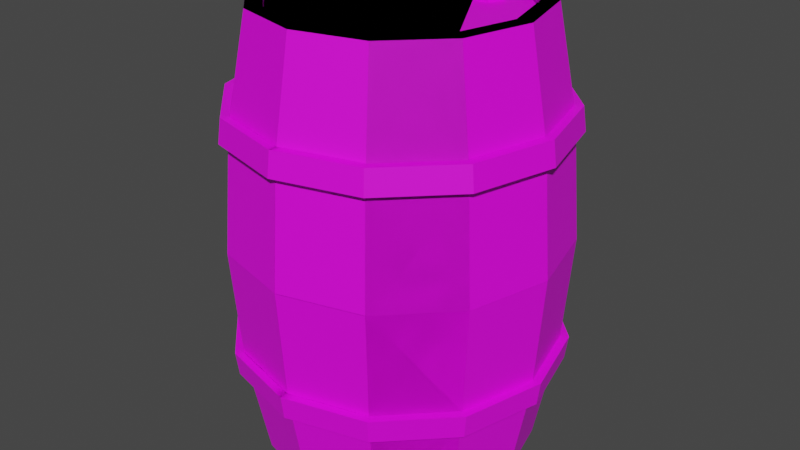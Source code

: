 # Source: Barrel.blend  (saved by Blender 3.6.13; exported with 4.5.12 LTS)
import bpy
from mathutils import Matrix  # noqa: F401  (used for matrix-valued properties, if any)

bpy.ops.wm.read_factory_settings(use_empty=True)
scene = bpy.context.scene
scene.name = 'Scene'

# ---- collections
col_collection = bpy.data.collections.new('Collection'); scene.collection.children.link(col_collection)

# ---- images (referenced by path relative to the original .blend; pixels are not part of the script)
import os
ASSET_DIR = os.environ.get("B2B_ASSET_DIR", "")  # directory of the original .blend (textures are referenced by path, not embedded)
HERE = os.path.dirname(os.path.abspath(__file__))  # packed textures are extracted next to this script under _unpacked/

def load_image(name, relpath, width, height, colorspace="sRGB"):
    """Load a texture the original file referenced (path relative to the .blend, or extracted next to this script)."""
    p = next((c for c in (os.path.join(HERE, relpath), os.path.join(ASSET_DIR, relpath)) if relpath and os.path.exists(c)), "")
    if p:
        img = bpy.data.images.load(p, check_existing=True)
        img.name = name
    else:  # same state as the original file: an image datablock whose file is absent (Cycles renders it pink)
        img = bpy.data.images.new(name, width, height)
        img.source = "FILE"
        img.filepath = "//" + (relpath or name)
    img.colorspace_settings.name = colorspace
    return img
img_uv_grid = load_image('UV_Grid', '', 1024, 1024, 'sRGB')

# ---- materials (node trees are filled in below, after node groups)
mat_material_001 = bpy.data.materials.new('Material.001')
mat_material_001.use_transparent_shadow = False

# ---- material node trees
mat_material_001.use_nodes = True; mat_material_001.node_tree.nodes.clear()
_N = mat_material_001.node_tree.nodes; _L = mat_material_001.node_tree.links
n0 = _N.new('ShaderNodeBsdfPrincipled'); n0.name = 'Principled BSDF'; n0.location = (10, 300)
n0.distribution = 'GGX'
n0.subsurface_method = 'RANDOM_WALK_SKIN'
n0.inputs[3].default_value = 1.45
n0.inputs[27].default_value = (0.0, 0.0, 0.0, 1.0)
n0.inputs[28].default_value = 1.0
n1 = _N.new('ShaderNodeOutputMaterial'); n1.name = 'Material Output'; n1.location = (300, 300)
n2 = _N.new('ShaderNodeTexImage'); n2.name = 'Image Texture'; n2.location = (-280, 275)
n2.image = img_uv_grid
_L.new(n0.outputs[0], n1.inputs[0])
_L.new(n2.outputs[0], n0.inputs[0])
n1.is_active_output = True

# ---- world
world_world = bpy.data.worlds.new('World'); scene.world = world_world
world_world.use_nodes = True; world_world.node_tree.nodes.clear()
_N = world_world.node_tree.nodes; _L = world_world.node_tree.links
n0 = _N.new('ShaderNodeOutputWorld'); n0.name = 'World Output'; n0.location = (300, 300)
n1 = _N.new('ShaderNodeBackground'); n1.name = 'Background'; n1.location = (10, 300)
n1.inputs[0].default_value = (0.05088, 0.05088, 0.05088, 1.0)
_L.new(n1.outputs[0], n0.inputs[0])
n0.is_active_output = True
world_world.color = (0.05088, 0.05088, 0.05088)
world_world.use_sun_shadow = False
world_world.sun_shadow_jitter_overblur = 0.0

# ---- meshes
me_cylinder = bpy.data.meshes.new('Cylinder')
me_cylinder.from_pydata([(3.725e-09, 0.275, 0.9), (0.1375, 0.2382, 0.9), (0.2382, 0.1375, 0.9), (0.275, 0.0, 0.9), (0.2382, -0.1375, 0.9), (0.1375, -0.2382, 0.9), (3.725e-09, -0.275, 0.9), (-0.1375, -0.2382, 0.9), (-0.2382, -0.1375, 0.9), (-0.275, 0.0, 0.9), (-0.2382, 0.1375, 0.9), (-0.1375, 0.2382, 0.9), (3.725e-09, 0.3339, 0.45), (-0.1674, -0.2894, 0.6656), (-0.1643, -0.2839, 0.7141), (0.167, 0.2892, 0.45), (-0.2898, -0.1671, 0.6656), (0.2892, 0.167, 0.45), (-0.2843, -0.1639, 0.7141), (0.3339, -4.491e-11, 0.45), (-0.3345, 1.092e-10, 0.6656), (0.2892, -0.167, 0.45), (-0.3282, 1.141e-10, 0.7141), (0.167, -0.2892, 0.45), (-0.2898, 0.1671, 0.6656), (3.725e-09, -0.3339, 0.45), (-0.2843, 0.1639, 0.7141), (-0.167, -0.2892, 0.45), (3.725e-09, 0.3342, 0.6656), (-0.2892, -0.167, 0.45), (3.725e-09, 0.3278, 0.7141), (-0.3339, -4.491e-11, 0.45), (-0.1674, 0.2894, 0.6656), (-0.2892, 0.167, 0.45), (-0.1643, 0.2839, 0.7141), (-0.167, 0.2892, 0.45), (-0.1554, 0.2692, 0.7139), (-0.1586, 0.2747, 0.6654), (3.725e-09, 0.3109, 0.7139), (3.725e-09, 0.3172, 0.6654), (-0.2692, 0.1554, 0.7139), (-0.2747, 0.1586, 0.6654), (-0.3109, -1.62e-10, 0.7139), (-0.3172, -1.669e-10, 0.6654), (-0.2692, -0.1554, 0.7139), (-0.2747, -0.1586, 0.6654), (-0.1554, -0.2692, 0.7139), (-0.1586, -0.2747, 0.6654), (3.725e-09, -0.3109, 0.7139), (3.725e-09, -0.3172, 0.6654), (0.1554, -0.2692, 0.7139), (0.1586, -0.2747, 0.6654), (0.2692, -0.1554, 0.7139), (0.2747, -0.1586, 0.6654), (0.3109, -1.62e-10, 0.7139), (0.3172, -1.669e-10, 0.6654), (0.2692, 0.1554, 0.7139), (0.2747, 0.1586, 0.6654), (0.1554, 0.2692, 0.7139), (0.1586, 0.2747, 0.6654), (3.725e-09, -0.3278, 0.7141), (3.725e-09, -0.3342, 0.6656), (0.1636, -0.2839, 0.7141), (0.1668, -0.2894, 0.6656), (0.2836, -0.1639, 0.7141), (0.2891, -0.1671, 0.6656), (0.3275, 1.141e-10, 0.7141), (0.3339, 1.092e-10, 0.6656), (0.2836, 0.1639, 0.7141), (0.2891, 0.1671, 0.6656), (0.1636, 0.2839, 0.7141), (0.1668, 0.2894, 0.6656), (3.725e-09, 0.2429, 0.9), (0.1214, 0.2103, 0.9), (0.2103, 0.1214, 0.9), (0.2429, 2.287e-10, 0.9), (0.2103, -0.1214, 0.9), (0.1214, -0.2103, 0.9), (3.725e-09, -0.2429, 0.9), (-0.1214, -0.2103, 0.9), (-0.2103, -0.1214, 0.9), (-0.2429, 2.287e-10, 0.9), (-0.2103, 0.1214, 0.9), (-0.1214, 0.2103, 0.9), (3.725e-09, 0.2429, 0.8794), (0.1214, 0.2103, 0.8794), (0.2103, 0.1214, 0.8794), (0.2429, 2.287e-10, 0.8794), (0.2103, -0.1214, 0.8794), (0.1214, -0.2103, 0.8794), (3.725e-09, -0.2429, 0.8794), (-0.1214, -0.2103, 0.8794), (-0.2103, -0.1214, 0.8794), (-0.2429, 2.287e-10, 0.8794), (-0.2103, 0.1214, 0.8794), (-0.1214, 0.2103, 0.8794), (-0.1375, 0.2382, 0.9), (-0.2382, 0.1375, 0.9), (-0.275, 0.0, 0.9), (-0.2382, -0.1375, 0.9), (-0.1375, -0.2382, 0.9), (0.1375, -0.2382, 0.9), (0.2382, -0.1375, 0.9), (0.275, 0.0, 0.9), (0.2382, 0.1375, 0.9), (0.1375, 0.2382, 0.9), (0.1674, -0.2894, 0.6656), (0.1643, -0.2839, 0.7141), (-0.167, 0.2892, 0.45), (0.2898, -0.1671, 0.6656), (-0.2892, 0.167, 0.45), (0.2843, -0.1639, 0.7141), (-0.3339, -4.491e-11, 0.45), (0.3345, 1.092e-10, 0.6656), (-0.2892, -0.167, 0.45), (0.3282, 1.141e-10, 0.7141), (-0.167, -0.2892, 0.45), (0.2898, 0.1671, 0.6656), (0.2843, 0.1639, 0.7141), (0.167, -0.2892, 0.45), (0.2892, -0.167, 0.45), (0.3339, -4.491e-11, 0.45), (0.1674, 0.2894, 0.6656), (0.2892, 0.167, 0.45), (0.1643, 0.2839, 0.7141), (0.167, 0.2892, 0.45), (0.1554, 0.2692, 0.7139), (0.1586, 0.2747, 0.6654), (0.2692, 0.1554, 0.7139), (0.2747, 0.1586, 0.6654), (0.3109, -1.62e-10, 0.7139), (0.3172, -1.669e-10, 0.6654), (0.2692, -0.1554, 0.7139), (0.2747, -0.1586, 0.6654), (0.1554, -0.2692, 0.7139), (0.1586, -0.2747, 0.6654), (-0.1554, -0.2692, 0.7139), (-0.1586, -0.2747, 0.6654), (-0.2692, -0.1554, 0.7139), (-0.2747, -0.1586, 0.6654), (-0.3109, -1.62e-10, 0.7139), (-0.3172, -1.669e-10, 0.6654), (-0.2692, 0.1554, 0.7139), (-0.2747, 0.1586, 0.6654), (-0.1554, 0.2692, 0.7139), (-0.1586, 0.2747, 0.6654), (-0.1636, -0.2839, 0.7141), (-0.1668, -0.2894, 0.6656), (-0.2836, -0.1639, 0.7141), (-0.2891, -0.1671, 0.6656), (-0.3275, 1.141e-10, 0.7141), (-0.3339, 1.092e-10, 0.6656), (-0.2836, 0.1639, 0.7141), (-0.2891, 0.1671, 0.6656), (-0.1636, 0.2839, 0.7141), (-0.1668, 0.2894, 0.6656), (-0.1214, 0.2103, 0.9), (-0.2103, 0.1214, 0.9), (-0.2429, 2.287e-10, 0.9), (-0.2103, -0.1214, 0.9), (-0.1214, -0.2103, 0.9), (0.1214, -0.2103, 0.9), (0.2103, -0.1214, 0.9), (0.2429, 2.287e-10, 0.9), (0.2103, 0.1214, 0.9), (0.1214, 0.2103, 0.9), (-0.1214, 0.2103, 0.8794), (-0.2103, 0.1214, 0.8794), (-0.2429, 2.287e-10, 0.8794), (-0.2103, -0.1214, 0.8794), (-0.1214, -0.2103, 0.8794), (0.1214, -0.2103, 0.8794), (0.2103, -0.1214, 0.8794), (0.2429, 2.287e-10, 0.8794), (0.2103, 0.1214, 0.8794), (0.1214, 0.2103, 0.8794), (3.725e-09, 0.275, 0.0), (0.1375, 0.2382, 0.0), (0.2382, 0.1375, 0.0), (0.275, 0.0, 0.0), (0.2382, -0.1375, 0.0), (0.1375, -0.2382, 0.0), (3.725e-09, -0.275, 0.0), (-0.1375, -0.2382, 0.0), (-0.2382, -0.1375, 0.0), (-0.275, 0.0, 0.0), (-0.2382, 0.1375, 0.0), (-0.1375, 0.2382, 0.0), (-0.1674, -0.2894, 0.2344), (-0.1643, -0.2839, 0.1859), (-0.2898, -0.1671, 0.2344), (-0.2843, -0.1639, 0.1859), (-0.3345, 1.092e-10, 0.2344), (-0.3282, 1.141e-10, 0.1859), (-0.2898, 0.1671, 0.2344), (-0.2843, 0.1639, 0.1859), (3.725e-09, 0.3342, 0.2344), (3.725e-09, 0.3278, 0.1859), (-0.1674, 0.2894, 0.2344), (-0.1643, 0.2839, 0.1859), (-0.1554, 0.2692, 0.1861), (-0.1586, 0.2747, 0.2346), (3.725e-09, 0.3109, 0.1861), (3.725e-09, 0.3172, 0.2346), (-0.2692, 0.1554, 0.1861), (-0.2747, 0.1586, 0.2346), (-0.3109, -1.62e-10, 0.1861), (-0.3172, -1.669e-10, 0.2346), (-0.2692, -0.1554, 0.1861), (-0.2747, -0.1586, 0.2346), (-0.1554, -0.2692, 0.1861), (-0.1586, -0.2747, 0.2346), (3.725e-09, -0.3109, 0.1861), (3.725e-09, -0.3172, 0.2346), (0.1554, -0.2692, 0.1861), (0.1586, -0.2747, 0.2346), (0.2692, -0.1554, 0.1861), (0.2747, -0.1586, 0.2346), (0.3109, -1.62e-10, 0.1861), (0.3172, -1.669e-10, 0.2346), (0.2692, 0.1554, 0.1861), (0.2747, 0.1586, 0.2346), (0.1554, 0.2692, 0.1861), (0.1586, 0.2747, 0.2346), (3.725e-09, -0.3278, 0.1859), (3.725e-09, -0.3342, 0.2344), (0.1636, -0.2839, 0.1859), (0.1668, -0.2894, 0.2344), (0.2836, -0.1639, 0.1859), (0.2891, -0.1671, 0.2344), (0.3275, 1.141e-10, 0.1859), (0.3339, 1.092e-10, 0.2344), (0.2836, 0.1639, 0.1859), (0.2891, 0.1671, 0.2344), (0.1636, 0.2839, 0.1859), (0.1668, 0.2894, 0.2344), (3.725e-09, 0.2429, 0.0), (0.1214, 0.2103, 0.0), (0.2103, 0.1214, 0.0), (0.2429, 2.287e-10, 0.0), (0.2103, -0.1214, 0.0), (0.1214, -0.2103, 0.0), (3.725e-09, -0.2429, 0.0), (-0.1214, -0.2103, 0.0), (-0.2103, -0.1214, 0.0), (-0.2429, 2.287e-10, 0.0), (-0.2103, 0.1214, 0.0), (-0.1214, 0.2103, 0.0), (3.725e-09, 0.2429, 0.02056), (0.1214, 0.2103, 0.02056), (0.2103, 0.1214, 0.02056), (0.2429, 2.287e-10, 0.02056), (0.2103, -0.1214, 0.02056), (0.1214, -0.2103, 0.02056), (3.725e-09, -0.2429, 0.02056), (-0.1214, -0.2103, 0.02056), (-0.2103, -0.1214, 0.02056), (-0.2429, 2.287e-10, 0.02056), (-0.2103, 0.1214, 0.02056), (-0.1214, 0.2103, 0.02056), (-0.1375, 0.2382, 0.0), (-0.2382, 0.1375, 0.0), (-0.275, 0.0, 0.0), (-0.2382, -0.1375, 0.0), (-0.1375, -0.2382, 0.0), (0.1375, -0.2382, 0.0), (0.2382, -0.1375, 0.0), (0.275, 0.0, 0.0), (0.2382, 0.1375, 0.0), (0.1375, 0.2382, 0.0), (0.1674, -0.2894, 0.2344), (0.1643, -0.2839, 0.1859), (0.2898, -0.1671, 0.2344), (0.2843, -0.1639, 0.1859), (0.3345, 1.092e-10, 0.2344), (0.3282, 1.141e-10, 0.1859), (0.2898, 0.1671, 0.2344), (0.2843, 0.1639, 0.1859), (0.1674, 0.2894, 0.2344), (0.1643, 0.2839, 0.1859), (0.1554, 0.2692, 0.1861), (0.1586, 0.2747, 0.2346), (0.2692, 0.1554, 0.1861), (0.2747, 0.1586, 0.2346), (0.3109, -1.62e-10, 0.1861), (0.3172, -1.669e-10, 0.2346), (0.2692, -0.1554, 0.1861), (0.2747, -0.1586, 0.2346), (0.1554, -0.2692, 0.1861), (0.1586, -0.2747, 0.2346), (-0.1554, -0.2692, 0.1861), (-0.1586, -0.2747, 0.2346), (-0.2692, -0.1554, 0.1861), (-0.2747, -0.1586, 0.2346), (-0.3109, -1.62e-10, 0.1861), (-0.3172, -1.669e-10, 0.2346), (-0.2692, 0.1554, 0.1861), (-0.2747, 0.1586, 0.2346), (-0.1554, 0.2692, 0.1861), (-0.1586, 0.2747, 0.2346), (-0.1636, -0.2839, 0.1859), (-0.1668, -0.2894, 0.2344), (-0.2836, -0.1639, 0.1859), (-0.2891, -0.1671, 0.2344), (-0.3275, 1.141e-10, 0.1859), (-0.3339, 1.092e-10, 0.2344), (-0.2836, 0.1639, 0.1859), (-0.2891, 0.1671, 0.2344), (-0.1636, 0.2839, 0.1859), (-0.1668, 0.2894, 0.2344), (-0.1214, 0.2103, 0.0), (-0.2103, 0.1214, 0.0), (-0.2429, 2.287e-10, 0.0), (-0.2103, -0.1214, 0.0), (-0.1214, -0.2103, 0.0), (0.1214, -0.2103, 0.0), (0.2103, -0.1214, 0.0), (0.2429, 2.287e-10, 0.0), (0.2103, 0.1214, 0.0), (0.1214, 0.2103, 0.0), (-0.1214, 0.2103, 0.02056), (-0.2103, 0.1214, 0.02056), (-0.2429, 2.287e-10, 0.02056), (-0.2103, -0.1214, 0.02056), (-0.1214, -0.2103, 0.02056), (0.1214, -0.2103, 0.02056), (0.2103, -0.1214, 0.02056), (0.2429, 2.287e-10, 0.02056), (0.2103, 0.1214, 0.02056), (0.1214, 0.2103, 0.02056), (0.08981, 0.1662, 0.8794), (0.05829, 0.1433, 0.8794), (0.07033, 0.1062, 0.8794), (0.1093, 0.1062, 0.8794), (0.1213, 0.1433, 0.8794), (0.08981, 0.1662, 0.8926), (0.05829, 0.1433, 0.8926), (0.07033, 0.1062, 0.8926), (0.1093, 0.1062, 0.8926), (0.1213, 0.1433, 0.8926)], [], [(28, 30, 70, 71), (53, 55, 67, 65), (38, 58, 70, 30), (45, 47, 13, 16), (52, 50, 62, 64), (37, 41, 24, 32), (59, 39, 28, 71), (44, 42, 22, 18), (51, 53, 65, 63), (36, 38, 30, 34), (58, 56, 68, 70), (43, 45, 16, 20), (46, 44, 18, 14), (32, 34, 30, 28), (24, 26, 34, 32), (20, 22, 26, 24), (16, 18, 22, 20), (13, 14, 18, 16), (61, 60, 14, 13), (63, 62, 60, 61), (65, 64, 62, 63), (67, 66, 64, 65), (69, 68, 66, 67), (71, 70, 68, 69), (36, 11, 0, 38), (33, 41, 37, 35), (38, 0, 1, 58), (35, 37, 39, 12), (40, 10, 11, 36), (31, 43, 41, 33), (42, 9, 10, 40), (29, 45, 43, 31), (44, 8, 9, 42), (27, 47, 45, 29), (46, 7, 8, 44), (25, 49, 47, 27), (48, 6, 7, 46), (23, 51, 49, 25), (50, 5, 6, 48), (21, 53, 51, 23), (52, 4, 5, 50), (19, 55, 53, 21), (54, 3, 4, 52), (17, 57, 55, 19), (56, 2, 3, 54), (15, 59, 57, 17), (58, 1, 2, 56), (12, 39, 59, 15), (50, 48, 60, 62), (39, 37, 32, 28), (54, 52, 64, 66), (47, 49, 61, 13), (40, 36, 34, 26), (55, 57, 69, 67), (48, 46, 14, 60), (41, 43, 20, 24), (56, 54, 66, 68), (49, 51, 63, 61), (42, 40, 26, 22), (57, 59, 71, 69), (5, 4, 76, 77), (0, 11, 83, 72), (2, 1, 73, 74), (9, 8, 80, 81), (6, 5, 77, 78), (3, 2, 74, 75), (10, 9, 81, 82), (7, 6, 78, 79), (4, 3, 75, 76), (11, 10, 82, 83), (1, 0, 72, 73), (8, 7, 79, 80), (75, 74, 86, 87), (82, 81, 93, 94), (79, 78, 90, 91), (76, 75, 87, 88), (83, 82, 94, 95), (73, 72, 84, 85), (80, 79, 91, 92), (77, 76, 88, 89), (72, 83, 95, 84), (74, 73, 85, 86), (81, 80, 92, 93), (78, 77, 89, 90), (92, 91, 93), (90, 94, 93, 91), (89, 95, 94, 90), (88, 84, 95, 89), (28, 155, 154, 30), (139, 149, 151, 141), (38, 30, 154, 144), (133, 109, 106, 135), (138, 148, 146, 136), (127, 122, 117, 129), (145, 155, 28, 39), (132, 111, 115, 130), (137, 147, 149, 139), (126, 124, 30, 38), (144, 154, 152, 142), (131, 113, 109, 133), (134, 107, 111, 132), (122, 28, 30, 124), (117, 122, 124, 118), (113, 117, 118, 115), (109, 113, 115, 111), (106, 109, 111, 107), (61, 106, 107, 60), (147, 61, 60, 146), (149, 147, 146, 148), (151, 149, 148, 150), (153, 151, 150, 152), (155, 153, 152, 154), (126, 38, 0, 105), (123, 125, 127, 129), (38, 144, 96, 0), (125, 12, 39, 127), (128, 126, 105, 104), (121, 123, 129, 131), (130, 128, 104, 103), (120, 121, 131, 133), (132, 130, 103, 102), (119, 120, 133, 135), (134, 132, 102, 101), (25, 119, 135, 49), (48, 134, 101, 6), (116, 25, 49, 137), (136, 48, 6, 100), (114, 116, 137, 139), (138, 136, 100, 99), (112, 114, 139, 141), (140, 138, 99, 98), (110, 112, 141, 143), (142, 140, 98, 97), (108, 110, 143, 145), (144, 142, 97, 96), (12, 108, 145, 39), (136, 146, 60, 48), (39, 28, 122, 127), (140, 150, 148, 138), (135, 106, 61, 49), (128, 118, 124, 126), (141, 151, 153, 143), (48, 60, 107, 134), (129, 117, 113, 131), (142, 152, 150, 140), (49, 61, 147, 137), (130, 115, 118, 128), (143, 153, 155, 145), (100, 160, 159, 99), (0, 72, 165, 105), (97, 157, 156, 96), (103, 163, 162, 102), (6, 78, 160, 100), (98, 158, 157, 97), (104, 164, 163, 103), (101, 161, 78, 6), (99, 159, 158, 98), (105, 165, 164, 104), (96, 156, 72, 0), (102, 162, 161, 101), (158, 168, 167, 157), (164, 174, 173, 163), (161, 171, 90, 78), (159, 169, 168, 158), (165, 175, 174, 164), (156, 166, 84, 72), (162, 172, 171, 161), (160, 170, 169, 159), (72, 84, 175, 165), (157, 167, 166, 156), (163, 173, 172, 162), (78, 90, 170, 160), (172, 173, 171), (90, 171, 173, 174), (170, 90, 174, 175), (169, 170, 175, 84), (196, 235, 234, 197), (217, 229, 231, 219), (202, 197, 234, 222), (209, 190, 188, 211), (216, 228, 226, 214), (201, 198, 194, 205), (223, 235, 196, 203), (208, 191, 193, 206), (215, 227, 229, 217), (200, 199, 197, 202), (222, 234, 232, 220), (207, 192, 190, 209), (210, 189, 191, 208), (198, 196, 197, 199), (194, 198, 199, 195), (192, 194, 195, 193), (190, 192, 193, 191), (188, 190, 191, 189), (225, 188, 189, 224), (227, 225, 224, 226), (229, 227, 226, 228), (231, 229, 228, 230), (233, 231, 230, 232), (235, 233, 232, 234), (200, 202, 176, 187), (33, 35, 201, 205), (202, 222, 177, 176), (35, 12, 203, 201), (204, 200, 187, 186), (31, 33, 205, 207), (206, 204, 186, 185), (29, 31, 207, 209), (208, 206, 185, 184), (27, 29, 209, 211), (210, 208, 184, 183), (25, 27, 211, 213), (212, 210, 183, 182), (23, 25, 213, 215), (214, 212, 182, 181), (21, 23, 215, 217), (216, 214, 181, 180), (19, 21, 217, 219), (218, 216, 180, 179), (17, 19, 219, 221), (220, 218, 179, 178), (15, 17, 221, 223), (222, 220, 178, 177), (12, 15, 223, 203), (214, 226, 224, 212), (203, 196, 198, 201), (218, 230, 228, 216), (211, 188, 225, 213), (204, 195, 199, 200), (219, 231, 233, 221), (212, 224, 189, 210), (205, 194, 192, 207), (220, 232, 230, 218), (213, 225, 227, 215), (206, 193, 195, 204), (221, 233, 235, 223), (181, 241, 240, 180), (176, 236, 247, 187), (178, 238, 237, 177), (185, 245, 244, 184), (182, 242, 241, 181), (179, 239, 238, 178), (186, 246, 245, 185), (183, 243, 242, 182), (180, 240, 239, 179), (187, 247, 246, 186), (177, 237, 236, 176), (184, 244, 243, 183), (239, 251, 250, 238), (246, 258, 257, 245), (243, 255, 254, 242), (240, 252, 251, 239), (247, 259, 258, 246), (237, 249, 248, 236), (244, 256, 255, 243), (241, 253, 252, 240), (236, 248, 259, 247), (238, 250, 249, 237), (245, 257, 256, 244), (242, 254, 253, 241), (256, 257, 255), (254, 255, 257, 258), (253, 254, 258, 259), (252, 253, 259, 248), (196, 197, 308, 309), (293, 295, 305, 303), (202, 298, 308, 197), (287, 289, 270, 272), (292, 290, 300, 302), (281, 283, 276, 278), (299, 203, 196, 309), (286, 284, 275, 273), (291, 293, 303, 301), (280, 202, 197, 279), (298, 296, 306, 308), (285, 287, 272, 274), (288, 286, 273, 271), (278, 279, 197, 196), (276, 277, 279, 278), (274, 275, 277, 276), (272, 273, 275, 274), (270, 271, 273, 272), (225, 224, 271, 270), (301, 300, 224, 225), (303, 302, 300, 301), (305, 304, 302, 303), (307, 306, 304, 305), (309, 308, 306, 307), (280, 269, 176, 202), (123, 283, 281, 125), (202, 176, 260, 298), (125, 281, 203, 12), (282, 268, 269, 280), (121, 285, 283, 123), (284, 267, 268, 282), (120, 287, 285, 121), (286, 266, 267, 284), (119, 289, 287, 120), (288, 265, 266, 286), (25, 213, 289, 119), (212, 182, 265, 288), (116, 291, 213, 25), (290, 264, 182, 212), (114, 293, 291, 116), (292, 263, 264, 290), (112, 295, 293, 114), (294, 262, 263, 292), (110, 297, 295, 112), (296, 261, 262, 294), (108, 299, 297, 110), (298, 260, 261, 296), (12, 203, 299, 108), (290, 212, 224, 300), (203, 281, 278, 196), (294, 292, 302, 304), (289, 213, 225, 270), (282, 280, 279, 277), (295, 297, 307, 305), (212, 288, 271, 224), (283, 285, 274, 276), (296, 294, 304, 306), (213, 291, 301, 225), (284, 282, 277, 275), (297, 299, 309, 307), (264, 263, 313, 314), (176, 269, 319, 236), (261, 260, 310, 311), (267, 266, 316, 317), (182, 264, 314, 242), (262, 261, 311, 312), (268, 267, 317, 318), (265, 182, 242, 315), (263, 262, 312, 313), (269, 268, 318, 319), (260, 176, 236, 310), (266, 265, 315, 316), (312, 311, 321, 322), (318, 317, 327, 328), (315, 242, 254, 325), (313, 312, 322, 323), (319, 318, 328, 329), (310, 236, 248, 320), (316, 315, 325, 326), (314, 313, 323, 324), (236, 319, 329, 248), (311, 310, 320, 321), (317, 316, 326, 327), (242, 314, 324, 254), (326, 325, 327), (254, 328, 327, 325), (324, 329, 328, 254), (323, 248, 329, 324), (333, 334, 339, 338), (331, 332, 337, 336), (334, 330, 335, 339), (332, 333, 338, 337), (330, 331, 336, 335), (338, 339, 337), (335, 336, 337, 339)])
_uv = me_cylinder.uv_layers.new(name='UVMap')
_uv.uv.foreach_set('vector', [0.5648, 0.7079, 0.5383, 0.6978, 0.568, 0.6207, 0.5888, 0.6276, 0.6401, 0.4514, 0.6268, 0.5026, 0.622, 0.5014, 0.6353, 0.4501, 0.5309, 0.6923, 0.5608, 0.6181, 0.568, 0.6207, 0.5383, 0.6978, 0.6669, 0.2839, 0.6661, 0.3229, 0.662, 0.3224, 0.6629, 0.2841, 0.6156, 0.4442, 0.6294, 0.3979, 0.634, 0.3991, 0.6204, 0.4456, 0.6216, 0.1331, 0.6479, 0.1926, 0.6428, 0.1946, 0.6155, 0.1365, 0.5962, 0.6296, 0.5741, 0.7082, 0.5648, 0.7079, 0.5888, 0.6276, 0.6474, 0.2848, 0.6399, 0.2467, 0.6444, 0.2455, 0.6512, 0.2845, 0.6523, 0.4037, 0.6401, 0.4514, 0.6353, 0.4501, 0.6475, 0.4027, 0.5911, 0.1507, 0.5361, 0.08304, 0.5415, 0.07575, 0.5968, 0.1469, 0.5608, 0.6181, 0.5822, 0.5521, 0.5883, 0.554, 0.568, 0.6207, 0.6622, 0.2416, 0.6669, 0.2839, 0.6629, 0.2841, 0.6573, 0.2427, 0.6465, 0.321, 0.6474, 0.2848, 0.6512, 0.2845, 0.6505, 0.3213, 0.6155, 0.1365, 0.5968, 0.1469, 0.5415, 0.07575, 0.5682, 0.05603, 0.6428, 0.1946, 0.6274, 0.2007, 0.5968, 0.1469, 0.6155, 0.1365, 0.6573, 0.2427, 0.6444, 0.2455, 0.6274, 0.2007, 0.6428, 0.1946, 0.6629, 0.2841, 0.6512, 0.2845, 0.6444, 0.2455, 0.6573, 0.2427, 0.662, 0.3224, 0.6505, 0.3213, 0.6512, 0.2845, 0.6629, 0.2841, 0.6536, 0.3605, 0.6461, 0.3594, 0.6505, 0.3213, 0.662, 0.3224, 0.6475, 0.4027, 0.634, 0.3991, 0.6461, 0.3594, 0.6536, 0.3605, 0.6353, 0.4501, 0.6204, 0.4456, 0.634, 0.3991, 0.6475, 0.4027, 0.622, 0.5014, 0.6053, 0.4964, 0.6204, 0.4456, 0.6353, 0.4501, 0.607, 0.5597, 0.5883, 0.554, 0.6053, 0.4964, 0.622, 0.5014, 0.5888, 0.6276, 0.568, 0.6207, 0.5883, 0.554, 0.607, 0.5597, 0.5911, 0.1507, 0.5359, 0.2138, 0.4709, 0.1976, 0.5361, 0.08304, 0.7216, 0.1835, 0.6479, 0.1926, 0.6216, 0.1331, 0.7258, 0.1114, 0.5309, 0.6923, 0.4445, 0.6401, 0.4807, 0.5821, 0.5608, 0.6181, 0.7258, 0.1114, 0.6216, 0.1331, 0.577, 0.05372, 0.7324, 0.0001517, 0.6227, 0.203, 0.5767, 0.2379, 0.5359, 0.2138, 0.5911, 0.1507, 0.7184, 0.2382, 0.6622, 0.2416, 0.6479, 0.1926, 0.7216, 0.1835, 0.6399, 0.2467, 0.6004, 0.2636, 0.5767, 0.2379, 0.6227, 0.203, 0.7158, 0.2837, 0.6669, 0.2839, 0.6622, 0.2416, 0.7184, 0.2382, 0.6474, 0.2848, 0.6124, 0.2892, 0.6004, 0.2636, 0.6399, 0.2467, 0.7132, 0.3253, 0.6661, 0.3229, 0.6669, 0.2839, 0.7158, 0.2837, 0.6465, 0.321, 0.6128, 0.3167, 0.6124, 0.2892, 0.6474, 0.2848, 0.7104, 0.3674, 0.6584, 0.3612, 0.6661, 0.3229, 0.7132, 0.3253, 0.6414, 0.3583, 0.6026, 0.3446, 0.6128, 0.3167, 0.6465, 0.321, 0.7094, 0.4112, 0.6523, 0.4037, 0.6584, 0.3612, 0.7104, 0.3674, 0.6294, 0.3979, 0.5835, 0.3783, 0.6026, 0.3446, 0.6414, 0.3583, 0.7062, 0.4599, 0.6401, 0.4514, 0.6523, 0.4037, 0.7094, 0.4112, 0.6156, 0.4442, 0.5536, 0.4173, 0.5835, 0.3783, 0.6294, 0.3979, 0.7027, 0.5128, 0.6268, 0.5026, 0.6401, 0.4514, 0.7062, 0.4599, 0.6004, 0.4949, 0.5292, 0.4681, 0.5536, 0.4173, 0.6156, 0.4442, 0.6987, 0.5738, 0.6131, 0.5612, 0.6268, 0.5026, 0.7027, 0.5128, 0.5822, 0.5521, 0.5066, 0.5239, 0.5292, 0.4681, 0.6004, 0.4949, 0.6938, 0.6462, 0.5962, 0.6296, 0.6131, 0.5612, 0.6987, 0.5738, 0.5608, 0.6181, 0.4807, 0.5821, 0.5066, 0.5239, 0.5822, 0.5521, 0.688, 0.7304, 0.5741, 0.7082, 0.5962, 0.6296, 0.6938, 0.6462, 0.6294, 0.3979, 0.6414, 0.3583, 0.6461, 0.3594, 0.634, 0.3991, 0.577, 0.05372, 0.6216, 0.1331, 0.6155, 0.1365, 0.5682, 0.05603, 0.6004, 0.4949, 0.6156, 0.4442, 0.6204, 0.4456, 0.6053, 0.4964, 0.6661, 0.3229, 0.6584, 0.3612, 0.6536, 0.3605, 0.662, 0.3224, 0.6227, 0.203, 0.5911, 0.1507, 0.5968, 0.1469, 0.6274, 0.2007, 0.6268, 0.5026, 0.6131, 0.5612, 0.607, 0.5597, 0.622, 0.5014, 0.6414, 0.3583, 0.6465, 0.321, 0.6505, 0.3213, 0.6461, 0.3594, 0.6479, 0.1926, 0.6622, 0.2416, 0.6573, 0.2427, 0.6428, 0.1946, 0.5822, 0.5521, 0.6004, 0.4949, 0.6053, 0.4964, 0.5883, 0.554, 0.6584, 0.3612, 0.6523, 0.4037, 0.6475, 0.4027, 0.6536, 0.3605, 0.6399, 0.2467, 0.6227, 0.203, 0.6274, 0.2007, 0.6444, 0.2455, 0.6131, 0.5612, 0.5962, 0.6296, 0.5888, 0.6276, 0.607, 0.5597, 0.5835, 0.3783, 0.5536, 0.4173, 0.5428, 0.4101, 0.5748, 0.3723, 0.4709, 0.1976, 0.5359, 0.2138, 0.5313, 0.2258, 0.472, 0.2158, 0.5066, 0.5239, 0.4807, 0.5821, 0.4679, 0.5751, 0.4935, 0.518, 0.6004, 0.2636, 0.6124, 0.2892, 0.6064, 0.2905, 0.5946, 0.2675, 0.6026, 0.3446, 0.5835, 0.3783, 0.5748, 0.3723, 0.5957, 0.3416, 0.5292, 0.4681, 0.5066, 0.5239, 0.4935, 0.518, 0.5167, 0.4622, 0.5767, 0.2379, 0.6004, 0.2636, 0.5946, 0.2675, 0.5712, 0.245, 0.6128, 0.3167, 0.6026, 0.3446, 0.5957, 0.3416, 0.6063, 0.3154, 0.5536, 0.4173, 0.5292, 0.4681, 0.5167, 0.4622, 0.5428, 0.4101, 0.5359, 0.2138, 0.5767, 0.2379, 0.5712, 0.245, 0.5313, 0.2258, 0.4807, 0.5821, 0.4445, 0.6401, 0.4344, 0.629, 0.4679, 0.5751, 0.6124, 0.2892, 0.6128, 0.3167, 0.6063, 0.3154, 0.6064, 0.2905, 0.5167, 0.4622, 0.4935, 0.518, 0.4846, 0.514, 0.5081, 0.4582, 0.5712, 0.245, 0.5946, 0.2675, 0.5911, 0.2704, 0.5681, 0.25, 0.6063, 0.3154, 0.5957, 0.3416, 0.5905, 0.3389, 0.6019, 0.3143, 0.5428, 0.4101, 0.5167, 0.4622, 0.5081, 0.4582, 0.535, 0.4046, 0.5313, 0.2258, 0.5712, 0.245, 0.5681, 0.25, 0.5292, 0.2334, 0.4679, 0.5751, 0.4344, 0.629, 0.4257, 0.6236, 0.4588, 0.5702, 0.6064, 0.2905, 0.6063, 0.3154, 0.6019, 0.3143, 0.6026, 0.2915, 0.5748, 0.3723, 0.5428, 0.4101, 0.535, 0.4046, 0.5694, 0.3682, 0.472, 0.2158, 0.5313, 0.2258, 0.5292, 0.2334, 0.4704, 0.2257, 0.4935, 0.518, 0.4679, 0.5751, 0.4588, 0.5702, 0.4846, 0.514, 0.5946, 0.2675, 0.6064, 0.2905, 0.6026, 0.2915, 0.5911, 0.2704, 0.5957, 0.3416, 0.5748, 0.3723, 0.5694, 0.3682, 0.5905, 0.3389, 0.6026, 0.2915, 0.6019, 0.3143, 0.5911, 0.2704, 0.5905, 0.3389, 0.5681, 0.25, 0.5911, 0.2704, 0.6019, 0.3143, 0.5694, 0.3682, 0.5292, 0.2334, 0.5681, 0.25, 0.5905, 0.3389, 0.535, 0.4046, 0.4704, 0.2257, 0.5292, 0.2334, 0.5694, 0.3682, 0.102, 0.8508, 0.1537, 0.8165, 0.1636, 0.8301, 0.1143, 0.8671, 0.2885, 0.7272, 0.2911, 0.7317, 0.2457, 0.758, 0.2433, 0.7541, 0.1197, 0.8713, 0.1143, 0.8671, 0.1636, 0.8301, 0.167, 0.8349, 0.2752, 0.1655, 0.2766, 0.1591, 0.34, 0.1743, 0.3386, 0.1806, 0.3018, 0.7503, 0.2993, 0.7457, 0.3476, 0.72, 0.3501, 0.7252, 0.08343, 0.1255, 0.08467, 0.1194, 0.1477, 0.1316, 0.1464, 0.138, 0.1505, 0.8115, 0.1537, 0.8165, 0.102, 0.8508, 0.09988, 0.8443, 0.2827, 0.133, 0.2811, 0.1395, 0.2159, 0.125, 0.2174, 0.1178, 0.3372, 0.7004, 0.34, 0.7055, 0.2911, 0.7317, 0.2885, 0.7272, 0.08913, 0.09427, 0.08793, 0.1005, 0.02142, 0.08518, 0.02452, 0.07935, 0.167, 0.8349, 0.1636, 0.8301, 0.21, 0.7993, 0.2129, 0.8037, 0.2107, 0.1516, 0.2122, 0.1446, 0.2766, 0.1591, 0.2752, 0.1655, 0.3464, 0.1488, 0.3449, 0.1552, 0.2811, 0.1395, 0.2827, 0.133, 0.08467, 0.1194, 0.01611, 0.1071, 0.02142, 0.08518, 0.08793, 0.1005, 0.1477, 0.1316, 0.08467, 0.1194, 0.08793, 0.1005, 0.151, 0.1122, 0.2122, 0.1446, 0.1477, 0.1316, 0.151, 0.1122, 0.2159, 0.125, 0.2766, 0.1591, 0.2122, 0.1446, 0.2159, 0.125, 0.2811, 0.1395, 0.34, 0.1743, 0.2766, 0.1591, 0.2811, 0.1395, 0.3449, 0.1552, 0.4103, 0.1918, 0.34, 0.1743, 0.3449, 0.1552, 0.4145, 0.1687, 0.34, 0.7055, 0.3934, 0.6766, 0.402, 0.6946, 0.3476, 0.72, 0.2911, 0.7317, 0.34, 0.7055, 0.3476, 0.72, 0.2993, 0.7457, 0.2457, 0.758, 0.2911, 0.7317, 0.2993, 0.7457, 0.2543, 0.7717, 0.2008, 0.7856, 0.2457, 0.758, 0.2543, 0.7717, 0.21, 0.7993, 0.1537, 0.8165, 0.2008, 0.7856, 0.21, 0.7993, 0.1636, 0.8301, 0.08913, 0.09427, 0.02452, 0.07935, 0.04826, 0.0001517, 0.1086, 0.01505, 0.132, 0.2174, 0.06906, 0.21, 0.08343, 0.1255, 0.1464, 0.138, 0.1197, 0.8713, 0.167, 0.8349, 0.2073, 0.8895, 0.1672, 0.923, 0.06906, 0.21, 0.0001517, 0.205, 0.01668, 0.1135, 0.08343, 0.1255, 0.1522, 0.1057, 0.08913, 0.09427, 0.1086, 0.01505, 0.1704, 0.0264, 0.1927, 0.2285, 0.132, 0.2174, 0.1464, 0.138, 0.2107, 0.1516, 0.2174, 0.1178, 0.1522, 0.1057, 0.1704, 0.0264, 0.2357, 0.03821, 0.2529, 0.2448, 0.1927, 0.2285, 0.2107, 0.1516, 0.2752, 0.1655, 0.2827, 0.133, 0.2174, 0.1178, 0.2357, 0.03821, 0.3009, 0.05237, 0.3136, 0.2657, 0.2529, 0.2448, 0.2752, 0.1655, 0.3386, 0.1806, 0.3464, 0.1488, 0.2827, 0.133, 0.3009, 0.05237, 0.3636, 0.06656, 0.3806, 0.2922, 0.3136, 0.2657, 0.3386, 0.1806, 0.4071, 0.1977, 0.414, 0.1619, 0.3464, 0.1488, 0.3636, 0.06656, 0.4254, 0.07741, 0.3022, 0.6369, 0.3524, 0.6057, 0.3888, 0.6717, 0.3372, 0.7004, 0.3501, 0.7252, 0.4031, 0.7011, 0.4254, 0.767, 0.3767, 0.7862, 0.2546, 0.6662, 0.3022, 0.6369, 0.3372, 0.7004, 0.2885, 0.7272, 0.3018, 0.7503, 0.3501, 0.7252, 0.3767, 0.7862, 0.3318, 0.8079, 0.2087, 0.6935, 0.2546, 0.6662, 0.2885, 0.7272, 0.2433, 0.7541, 0.2567, 0.7757, 0.3018, 0.7503, 0.3318, 0.8079, 0.2895, 0.8319, 0.1623, 0.7199, 0.2087, 0.6935, 0.2433, 0.7541, 0.198, 0.7812, 0.2129, 0.8037, 0.2567, 0.7757, 0.2895, 0.8319, 0.2484, 0.859, 0.1134, 0.7469, 0.1623, 0.7199, 0.198, 0.7812, 0.1505, 0.8115, 0.167, 0.8349, 0.2129, 0.8037, 0.2484, 0.859, 0.2073, 0.8895, 0.05933, 0.7757, 0.1134, 0.7469, 0.1505, 0.8115, 0.09988, 0.8443, 0.3501, 0.7252, 0.3476, 0.72, 0.402, 0.6946, 0.4031, 0.7011, 0.01668, 0.1135, 0.01611, 0.1071, 0.08467, 0.1194, 0.08343, 0.1255, 0.2567, 0.7757, 0.2543, 0.7717, 0.2993, 0.7457, 0.3018, 0.7503, 0.3386, 0.1806, 0.34, 0.1743, 0.4103, 0.1918, 0.4071, 0.1977, 0.1522, 0.1057, 0.151, 0.1122, 0.08793, 0.1005, 0.08913, 0.09427, 0.2433, 0.7541, 0.2457, 0.758, 0.2008, 0.7856, 0.198, 0.7812, 0.414, 0.1619, 0.4145, 0.1687, 0.3449, 0.1552, 0.3464, 0.1488, 0.1464, 0.138, 0.1477, 0.1316, 0.2122, 0.1446, 0.2107, 0.1516, 0.2129, 0.8037, 0.21, 0.7993, 0.2543, 0.7717, 0.2567, 0.7757, 0.3888, 0.6717, 0.3934, 0.6766, 0.34, 0.7055, 0.3372, 0.7004, 0.2174, 0.1178, 0.2159, 0.125, 0.151, 0.1122, 0.1522, 0.1057, 0.198, 0.7812, 0.2008, 0.7856, 0.1537, 0.8165, 0.1505, 0.8115, 0.6231, 0.8812, 0.6121, 0.8828, 0.596, 0.8385, 0.6068, 0.8328, 0.4257, 0.8656, 0.4367, 0.8682, 0.438, 0.913, 0.4271, 0.9157, 0.5311, 0.7544, 0.5254, 0.7651, 0.4772, 0.7462, 0.4798, 0.7346, 0.4869, 0.9912, 0.4912, 0.981, 0.5359, 0.9886, 0.5372, 0.9998, 0.6218, 0.9312, 0.611, 0.928, 0.6121, 0.8828, 0.6231, 0.8812, 0.5747, 0.7881, 0.5661, 0.7967, 0.5254, 0.7651, 0.5311, 0.7544, 0.4479, 0.9604, 0.4563, 0.9535, 0.4912, 0.981, 0.4869, 0.9912, 0.5864, 0.9805, 0.5794, 0.9711, 0.6108, 0.9334, 0.622, 0.9387, 0.6068, 0.8328, 0.596, 0.8385, 0.5661, 0.7967, 0.5747, 0.7881, 0.4271, 0.9157, 0.438, 0.913, 0.4563, 0.9535, 0.4479, 0.9604, 0.4798, 0.7346, 0.4772, 0.7462, 0.428, 0.7427, 0.4257, 0.7307, 0.5372, 0.9998, 0.5359, 0.9886, 0.5794, 0.9711, 0.5864, 0.9805, 0.5661, 0.7967, 0.5603, 0.8023, 0.5214, 0.7721, 0.5254, 0.7651, 0.4563, 0.9535, 0.4621, 0.9492, 0.4943, 0.9744, 0.4912, 0.981, 0.5794, 0.9711, 0.5746, 0.9646, 0.6042, 0.9279, 0.6108, 0.9334, 0.596, 0.8385, 0.589, 0.8423, 0.5603, 0.8023, 0.5661, 0.7967, 0.438, 0.913, 0.4448, 0.9115, 0.4621, 0.9492, 0.4563, 0.9535, 0.4772, 0.7462, 0.4754, 0.7543, 0.4274, 0.7506, 0.428, 0.7427, 0.5359, 0.9886, 0.5352, 0.9811, 0.5746, 0.9646, 0.5794, 0.9711, 0.6121, 0.8828, 0.6049, 0.8839, 0.589, 0.8423, 0.596, 0.8385, 0.4367, 0.8682, 0.4434, 0.868, 0.4448, 0.9115, 0.438, 0.913, 0.5254, 0.7651, 0.5214, 0.7721, 0.4754, 0.7543, 0.4772, 0.7462, 0.4912, 0.981, 0.4943, 0.9744, 0.5352, 0.9811, 0.5359, 0.9886, 0.611, 0.928, 0.6042, 0.9279, 0.6049, 0.8839, 0.6121, 0.8828, 0.5352, 0.9811, 0.4943, 0.9744, 0.5746, 0.9646, 0.6042, 0.9279, 0.5746, 0.9646, 0.4943, 0.9744, 0.4621, 0.9492, 0.6049, 0.8839, 0.6042, 0.9279, 0.4621, 0.9492, 0.4448, 0.9115, 0.589, 0.8423, 0.6049, 0.8839, 0.4448, 0.9115, 0.4434, 0.868, 0.8154, 0.7264, 0.8022, 0.6426, 0.8239, 0.6386, 0.8434, 0.7198, 0.7719, 0.4585, 0.7768, 0.4578, 0.7835, 0.5112, 0.7786, 0.5117, 0.8515, 0.7153, 0.8434, 0.7198, 0.8239, 0.6386, 0.8314, 0.6368, 0.7644, 0.2898, 0.7684, 0.2905, 0.7647, 0.3289, 0.7606, 0.3289, 0.7971, 0.4547, 0.7922, 0.4555, 0.7842, 0.4081, 0.7889, 0.4073, 0.8265, 0.1454, 0.8322, 0.1494, 0.7984, 0.2039, 0.7935, 0.2013, 0.7945, 0.6437, 0.8022, 0.6426, 0.8154, 0.7264, 0.8061, 0.7254, 0.7836, 0.2933, 0.7799, 0.2926, 0.7909, 0.2543, 0.7952, 0.2561, 0.7658, 0.4101, 0.7705, 0.4096, 0.7768, 0.4578, 0.7719, 0.4585, 0.8546, 0.1663, 0.8495, 0.1619, 0.9123, 0.09798, 0.9169, 0.1058, 0.8314, 0.6368, 0.8239, 0.6386, 0.8109, 0.5688, 0.8172, 0.5676, 0.7736, 0.2482, 0.7784, 0.2498, 0.7684, 0.2905, 0.7644, 0.2898, 0.7804, 0.3293, 0.7764, 0.3291, 0.7799, 0.2926, 0.7836, 0.2933, 0.8322, 0.1494, 0.8883, 0.07538, 0.9123, 0.09798, 0.8495, 0.1619, 0.7984, 0.2039, 0.8322, 0.1494, 0.8495, 0.1619, 0.8129, 0.2117, 0.7784, 0.2498, 0.7984, 0.2039, 0.8129, 0.2117, 0.7909, 0.2543, 0.7684, 0.2905, 0.7784, 0.2498, 0.7909, 0.2543, 0.7799, 0.2926, 0.7647, 0.3289, 0.7684, 0.2905, 0.7799, 0.2926, 0.7764, 0.3291, 0.7688, 0.368, 0.7647, 0.3289, 0.7764, 0.3291, 0.7764, 0.3677, 0.7705, 0.4096, 0.7688, 0.368, 0.7764, 0.3677, 0.7842, 0.4081, 0.7768, 0.4578, 0.7705, 0.4096, 0.7842, 0.4081, 0.7922, 0.4555, 0.7835, 0.5112, 0.7768, 0.4578, 0.7922, 0.4555, 0.8009, 0.5083, 0.7909, 0.5717, 0.7835, 0.5112, 0.8009, 0.5083, 0.8109, 0.5688, 0.8022, 0.6426, 0.7909, 0.5717, 0.8109, 0.5688, 0.8239, 0.6386, 0.8546, 0.1663, 0.9169, 0.1058, 0.968, 0.2263, 0.902, 0.2351, 0.7216, 0.1835, 0.7258, 0.1114, 0.8265, 0.1454, 0.7935, 0.2013, 0.8515, 0.7153, 0.8314, 0.6368, 0.9163, 0.6104, 0.9456, 0.6742, 0.7258, 0.1114, 0.7324, 0.0001517, 0.8799, 0.07207, 0.8265, 0.1454, 0.8174, 0.2146, 0.8546, 0.1663, 0.902, 0.2351, 0.8589, 0.2544, 0.7184, 0.2382, 0.7216, 0.1835, 0.7935, 0.2013, 0.7736, 0.2482, 0.7952, 0.2561, 0.8174, 0.2146, 0.8589, 0.2544, 0.8325, 0.2774, 0.7158, 0.2837, 0.7184, 0.2382, 0.7736, 0.2482, 0.7644, 0.2898, 0.7836, 0.2933, 0.7952, 0.2561, 0.8325, 0.2774, 0.8179, 0.3016, 0.7132, 0.3253, 0.7158, 0.2837, 0.7644, 0.2898, 0.7606, 0.3289, 0.7804, 0.3293, 0.7836, 0.2933, 0.8179, 0.3016, 0.8147, 0.3287, 0.7104, 0.3674, 0.7132, 0.3253, 0.7606, 0.3289, 0.764, 0.3682, 0.7813, 0.3671, 0.7804, 0.3293, 0.8147, 0.3287, 0.8209, 0.3577, 0.7094, 0.4112, 0.7104, 0.3674, 0.764, 0.3682, 0.7658, 0.4101, 0.7889, 0.4073, 0.7813, 0.3671, 0.8209, 0.3577, 0.8371, 0.3929, 0.7062, 0.4599, 0.7094, 0.4112, 0.7658, 0.4101, 0.7719, 0.4585, 0.7971, 0.4547, 0.7889, 0.4073, 0.8371, 0.3929, 0.8618, 0.4349, 0.7027, 0.5128, 0.7062, 0.4599, 0.7719, 0.4585, 0.7786, 0.5117, 0.8061, 0.5074, 0.7971, 0.4547, 0.8618, 0.4349, 0.881, 0.4897, 0.6987, 0.5738, 0.7027, 0.5128, 0.7786, 0.5117, 0.7846, 0.5725, 0.8172, 0.5676, 0.8061, 0.5074, 0.881, 0.4897, 0.897, 0.5487, 0.6938, 0.6462, 0.6987, 0.5738, 0.7846, 0.5725, 0.7945, 0.6437, 0.8314, 0.6368, 0.8172, 0.5676, 0.897, 0.5487, 0.9163, 0.6104, 0.688, 0.7304, 0.6938, 0.6462, 0.7945, 0.6437, 0.8061, 0.7254, 0.7889, 0.4073, 0.7842, 0.4081, 0.7764, 0.3677, 0.7813, 0.3671, 0.8799, 0.07207, 0.8883, 0.07538, 0.8322, 0.1494, 0.8265, 0.1454, 0.8061, 0.5074, 0.8009, 0.5083, 0.7922, 0.4555, 0.7971, 0.4547, 0.7606, 0.3289, 0.7647, 0.3289, 0.7688, 0.368, 0.764, 0.3682, 0.8174, 0.2146, 0.8129, 0.2117, 0.8495, 0.1619, 0.8546, 0.1663, 0.7786, 0.5117, 0.7835, 0.5112, 0.7909, 0.5717, 0.7846, 0.5725, 0.7813, 0.3671, 0.7764, 0.3677, 0.7764, 0.3291, 0.7804, 0.3293, 0.7935, 0.2013, 0.7984, 0.2039, 0.7784, 0.2498, 0.7736, 0.2482, 0.8172, 0.5676, 0.8109, 0.5688, 0.8009, 0.5083, 0.8061, 0.5074, 0.764, 0.3682, 0.7688, 0.368, 0.7705, 0.4096, 0.7658, 0.4101, 0.7952, 0.2561, 0.7909, 0.2543, 0.8129, 0.2117, 0.8174, 0.2146, 0.7846, 0.5725, 0.7909, 0.5717, 0.8022, 0.6426, 0.7945, 0.6437, 0.8371, 0.3929, 0.8459, 0.3881, 0.8749, 0.4287, 0.8618, 0.4349, 0.968, 0.2263, 0.965, 0.2441, 0.9052, 0.2475, 0.902, 0.2351, 0.897, 0.5487, 0.9109, 0.5444, 0.9298, 0.605, 0.9163, 0.6104, 0.8325, 0.2774, 0.8378, 0.2819, 0.8236, 0.3034, 0.8179, 0.3016, 0.8209, 0.3577, 0.8287, 0.3552, 0.8459, 0.3881, 0.8371, 0.3929, 0.881, 0.4897, 0.8945, 0.4852, 0.9109, 0.5444, 0.897, 0.5487, 0.8589, 0.2544, 0.8636, 0.2621, 0.8378, 0.2819, 0.8325, 0.2774, 0.8147, 0.3287, 0.8209, 0.3281, 0.8287, 0.3552, 0.8209, 0.3577, 0.8618, 0.4349, 0.8749, 0.4287, 0.8945, 0.4852, 0.881, 0.4897, 0.902, 0.2351, 0.9052, 0.2475, 0.8636, 0.2621, 0.8589, 0.2544, 0.9163, 0.6104, 0.9298, 0.605, 0.9587, 0.6629, 0.9456, 0.6742, 0.8179, 0.3016, 0.8236, 0.3034, 0.8209, 0.3281, 0.8147, 0.3287, 0.8945, 0.4852, 0.9037, 0.4823, 0.9203, 0.5415, 0.9109, 0.5444, 0.8636, 0.2621, 0.8661, 0.2674, 0.841, 0.2852, 0.8378, 0.2819, 0.8209, 0.3281, 0.8254, 0.3275, 0.8342, 0.3531, 0.8287, 0.3552, 0.8749, 0.4287, 0.8833, 0.424, 0.9037, 0.4823, 0.8945, 0.4852, 0.9052, 0.2475, 0.9065, 0.2552, 0.8661, 0.2674, 0.8636, 0.2621, 0.9298, 0.605, 0.9395, 0.601, 0.968, 0.6582, 0.9587, 0.6629, 0.8236, 0.3034, 0.8273, 0.3049, 0.8254, 0.3275, 0.8209, 0.3281, 0.8459, 0.3881, 0.8517, 0.3845, 0.8833, 0.424, 0.8749, 0.4287, 0.965, 0.2441, 0.9654, 0.254, 0.9065, 0.2552, 0.9052, 0.2475, 0.9109, 0.5444, 0.9203, 0.5415, 0.9395, 0.601, 0.9298, 0.605, 0.8378, 0.2819, 0.841, 0.2852, 0.8273, 0.3049, 0.8236, 0.3034, 0.8287, 0.3552, 0.8342, 0.3531, 0.8517, 0.3845, 0.8459, 0.3881, 0.8273, 0.3049, 0.841, 0.2852, 0.8254, 0.3275, 0.8342, 0.3531, 0.8254, 0.3275, 0.841, 0.2852, 0.8661, 0.2674, 0.8517, 0.3845, 0.8342, 0.3531, 0.8661, 0.2674, 0.9065, 0.2552, 0.8833, 0.424, 0.8517, 0.3845, 0.9065, 0.2552, 0.9654, 0.254, 0.02205, 0.6992, 0.01575, 0.6801, 0.07261, 0.6614, 0.07827, 0.6766, 0.2179, 0.6082, 0.175, 0.6345, 0.1727, 0.6307, 0.2152, 0.604, 0.01544, 0.6734, 0.0707, 0.6561, 0.07261, 0.6614, 0.01575, 0.6801, 0.2281, 0.3151, 0.279, 0.3421, 0.2759, 0.347, 0.2258, 0.3202, 0.204, 0.5869, 0.2456, 0.5558, 0.2491, 0.56, 0.2069, 0.591, 0.06688, 0.2918, 0.1221, 0.2904, 0.1218, 0.2958, 0.06732, 0.2973, 0.08061, 0.6819, 0.02609, 0.7045, 0.02205, 0.6992, 0.07827, 0.6766, 0.2168, 0.3397, 0.17, 0.3234, 0.1713, 0.318, 0.2191, 0.335, 0.2621, 0.5773, 0.2179, 0.6082, 0.2152, 0.604, 0.2588, 0.5727, 0.06876, 0.3191, 0.01092, 0.3299, 0.008326, 0.3245, 0.06823, 0.3138, 0.0707, 0.6561, 0.119, 0.6356, 0.1212, 0.6402, 0.07261, 0.6614, 0.1762, 0.2969, 0.2281, 0.3151, 0.2258, 0.3202, 0.1749, 0.3027, 0.2632, 0.3664, 0.2168, 0.3397, 0.2191, 0.335, 0.2664, 0.3618, 0.06732, 0.2973, 0.06823, 0.3138, 0.008326, 0.3245, 0.004361, 0.3038, 0.1218, 0.2958, 0.1207, 0.3115, 0.06823, 0.3138, 0.06732, 0.2973, 0.1749, 0.3027, 0.1713, 0.318, 0.1207, 0.3115, 0.1218, 0.2958, 0.2258, 0.3202, 0.2191, 0.335, 0.1713, 0.318, 0.1749, 0.3027, 0.2759, 0.347, 0.2664, 0.3618, 0.2191, 0.335, 0.2258, 0.3202, 0.3333, 0.3863, 0.3186, 0.4046, 0.2664, 0.3618, 0.2759, 0.347, 0.2588, 0.5727, 0.2491, 0.56, 0.2931, 0.5214, 0.3061, 0.5363, 0.2152, 0.604, 0.2069, 0.591, 0.2491, 0.56, 0.2588, 0.5727, 0.1727, 0.6307, 0.165, 0.6173, 0.2069, 0.591, 0.2152, 0.604, 0.128, 0.6543, 0.1212, 0.6402, 0.165, 0.6173, 0.1727, 0.6307, 0.07827, 0.6766, 0.07261, 0.6614, 0.1212, 0.6402, 0.128, 0.6543, 0.06876, 0.3191, 0.08364, 0.3814, 0.04005, 0.4073, 0.01092, 0.3299, 0.132, 0.2174, 0.1221, 0.2904, 0.06688, 0.2918, 0.06906, 0.21, 0.01544, 0.6734, 0.005775, 0.604, 0.05205, 0.5974, 0.0707, 0.6561, 0.06906, 0.21, 0.06688, 0.2918, 0.00532, 0.2979, 0.0001517, 0.205, 0.1205, 0.3167, 0.1232, 0.3711, 0.08364, 0.3814, 0.06876, 0.3191, 0.1927, 0.2285, 0.1762, 0.2969, 0.1221, 0.2904, 0.132, 0.2174, 0.17, 0.3234, 0.1593, 0.3714, 0.1232, 0.3711, 0.1205, 0.3167, 0.2529, 0.2448, 0.2281, 0.3151, 0.1762, 0.2969, 0.1927, 0.2285, 0.2168, 0.3397, 0.193, 0.3834, 0.1593, 0.3714, 0.17, 0.3234, 0.3136, 0.2657, 0.279, 0.3421, 0.2281, 0.3151, 0.2529, 0.2448, 0.2632, 0.3664, 0.2203, 0.412, 0.193, 0.3834, 0.2168, 0.3397, 0.3806, 0.2922, 0.3354, 0.38, 0.279, 0.3421, 0.3136, 0.2657, 0.3131, 0.4085, 0.2389, 0.4603, 0.2203, 0.412, 0.2632, 0.3664, 0.3022, 0.6369, 0.2621, 0.5773, 0.3086, 0.5424, 0.3524, 0.6057, 0.2456, 0.5558, 0.2048, 0.5107, 0.2348, 0.4724, 0.2877, 0.5179, 0.2546, 0.6662, 0.2179, 0.6082, 0.2621, 0.5773, 0.3022, 0.6369, 0.204, 0.5869, 0.1698, 0.5384, 0.2048, 0.5107, 0.2456, 0.5558, 0.2087, 0.6935, 0.175, 0.6345, 0.2179, 0.6082, 0.2546, 0.6662, 0.1628, 0.6134, 0.1331, 0.5627, 0.1698, 0.5384, 0.204, 0.5869, 0.1623, 0.7199, 0.1303, 0.6589, 0.175, 0.6345, 0.2087, 0.6935, 0.119, 0.6356, 0.09435, 0.5829, 0.1331, 0.5627, 0.1628, 0.6134, 0.1134, 0.7469, 0.08061, 0.6819, 0.1303, 0.6589, 0.1623, 0.7199, 0.0707, 0.6561, 0.05205, 0.5974, 0.09435, 0.5829, 0.119, 0.6356, 0.05933, 0.7757, 0.02609, 0.7045, 0.08061, 0.6819, 0.1134, 0.7469, 0.2456, 0.5558, 0.2877, 0.5179, 0.2931, 0.5214, 0.2491, 0.56, 0.00532, 0.2979, 0.06688, 0.2918, 0.06732, 0.2973, 0.004361, 0.3038, 0.1628, 0.6134, 0.204, 0.5869, 0.2069, 0.591, 0.165, 0.6173, 0.279, 0.3421, 0.3354, 0.38, 0.3333, 0.3863, 0.2759, 0.347, 0.1205, 0.3167, 0.06876, 0.3191, 0.06823, 0.3138, 0.1207, 0.3115, 0.175, 0.6345, 0.1303, 0.6589, 0.128, 0.6543, 0.1727, 0.6307, 0.3131, 0.4085, 0.2632, 0.3664, 0.2664, 0.3618, 0.3186, 0.4046, 0.1221, 0.2904, 0.1762, 0.2969, 0.1749, 0.3027, 0.1218, 0.2958, 0.119, 0.6356, 0.1628, 0.6134, 0.165, 0.6173, 0.1212, 0.6402, 0.3086, 0.5424, 0.2621, 0.5773, 0.2588, 0.5727, 0.3061, 0.5363, 0.17, 0.3234, 0.1205, 0.3167, 0.1207, 0.3115, 0.1713, 0.318, 0.1303, 0.6589, 0.08061, 0.6819, 0.07827, 0.6766, 0.128, 0.6543, 0.2048, 0.5107, 0.1698, 0.5384, 0.164, 0.53, 0.1972, 0.5031, 0.04005, 0.4073, 0.08364, 0.3814, 0.08776, 0.391, 0.04981, 0.4162, 0.09435, 0.5829, 0.05205, 0.5974, 0.0498, 0.5876, 0.09051, 0.5735, 0.1593, 0.3714, 0.193, 0.3834, 0.1884, 0.3902, 0.1578, 0.3793, 0.2348, 0.4724, 0.2048, 0.5107, 0.1972, 0.5031, 0.2237, 0.4678, 0.1331, 0.5627, 0.09435, 0.5829, 0.09051, 0.5735, 0.1281, 0.5539, 0.1232, 0.3711, 0.1593, 0.3714, 0.1578, 0.3793, 0.1243, 0.3795, 0.2203, 0.412, 0.2389, 0.4603, 0.2267, 0.4612, 0.2122, 0.4168, 0.1698, 0.5384, 0.1331, 0.5627, 0.1281, 0.5539, 0.164, 0.53, 0.08364, 0.3814, 0.1232, 0.3711, 0.1243, 0.3795, 0.08776, 0.391, 0.05205, 0.5974, 0.005775, 0.604, 0.007064, 0.594, 0.0498, 0.5876, 0.193, 0.3834, 0.2203, 0.412, 0.2122, 0.4168, 0.1884, 0.3902, 0.1281, 0.5539, 0.09051, 0.5735, 0.08789, 0.5673, 0.1247, 0.5481, 0.1243, 0.3795, 0.1578, 0.3793, 0.157, 0.3845, 0.1253, 0.3851, 0.2122, 0.4168, 0.2267, 0.4612, 0.2183, 0.4638, 0.2063, 0.42, 0.164, 0.53, 0.1281, 0.5539, 0.1247, 0.5481, 0.1598, 0.5243, 0.08776, 0.391, 0.1243, 0.3795, 0.1253, 0.3851, 0.09067, 0.3968, 0.0498, 0.5876, 0.007064, 0.594, 0.006028, 0.5871, 0.04816, 0.5808, 0.1884, 0.3902, 0.2122, 0.4168, 0.2063, 0.42, 0.1854, 0.3947, 0.1972, 0.5031, 0.164, 0.53, 0.1598, 0.5243, 0.1923, 0.4985, 0.04981, 0.4162, 0.08776, 0.391, 0.09067, 0.3968, 0.05392, 0.4222, 0.09051, 0.5735, 0.0498, 0.5876, 0.04816, 0.5808, 0.08789, 0.5673, 0.1578, 0.3793, 0.1884, 0.3902, 0.1854, 0.3947, 0.157, 0.3845, 0.2237, 0.4678, 0.1972, 0.5031, 0.1923, 0.4985, 0.2183, 0.4638, 0.1854, 0.3947, 0.2063, 0.42, 0.157, 0.3845, 0.2183, 0.4638, 0.1253, 0.3851, 0.157, 0.3845, 0.2063, 0.42, 0.1923, 0.4985, 0.09067, 0.3968, 0.1253, 0.3851, 0.2183, 0.4638, 0.1598, 0.5243, 0.05392, 0.4222, 0.09067, 0.3968, 0.1923, 0.4985, 0.6495, 0.7307, 0.6537, 0.7497, 0.6473, 0.7479, 0.6456, 0.7366, 0.6234, 0.749, 0.63, 0.7307, 0.6344, 0.736, 0.6298, 0.7467, 0.6537, 0.7497, 0.6384, 0.7615, 0.6379, 0.7544, 0.6473, 0.7479, 0.63, 0.7307, 0.6495, 0.7307, 0.6456, 0.7366, 0.6344, 0.736, 0.6384, 0.7615, 0.6234, 0.749, 0.6298, 0.7467, 0.6379, 0.7544, 0.6456, 0.7366, 0.6473, 0.7479, 0.6344, 0.736, 0.6379, 0.7544, 0.6298, 0.7467, 0.6344, 0.736, 0.6473, 0.7479])
me_cylinder.materials.append(mat_material_001)
me_cylinder.update()

# ---- objects
ob_cylinder = bpy.data.objects.new('Cylinder', me_cylinder)

# ---- transforms, parenting, visibility, modifiers, constraints
ob_cylinder.location = (0.0, 0.0, 0.0)

# ---- collection membership
col_collection.objects.link(ob_cylinder)

# ---- scene / render settings (as saved in the file)
scene.frame_start = 1; scene.frame_end = 250; scene.frame_set(1)
scene.render.engine = 'BLENDER_EEVEE_NEXT'
scene.cycles.sampling_pattern = 'TABULATED_SOBOL'
scene.view_settings.view_transform = 'Filmic'
bpy.context.view_layer.update()

# ---- added for rendering (the .blend has no active camera and no usable light): camera, sun
cam_auto = bpy.data.cameras.new('AutoCamera')
cam_auto.lens = 50.0
cam_auto.sensor_width = 36.0
cam_auto.clip_end = 1000.0
ob_auto_camera = bpy.data.objects.new('AutoCamera', cam_auto)
scene.collection.objects.link(ob_auto_camera)
ob_auto_camera.location = (1.20791, -1.44949, 1.41633)
ob_auto_camera.rotation_euler = (1.09748, -7.21219e-08, 0.694738)
scene.camera = ob_auto_camera
light_auto_sun = bpy.data.lights.new('AutoSun', 'SUN')
light_auto_sun.energy = 3.0
light_auto_sun.angle = 0.0523599
ob_auto_sun = bpy.data.objects.new('AutoSun', light_auto_sun)
scene.collection.objects.link(ob_auto_sun)
ob_auto_sun.rotation_euler = (0.872665, 0.174533, 0.523599)
bpy.context.view_layer.update()
